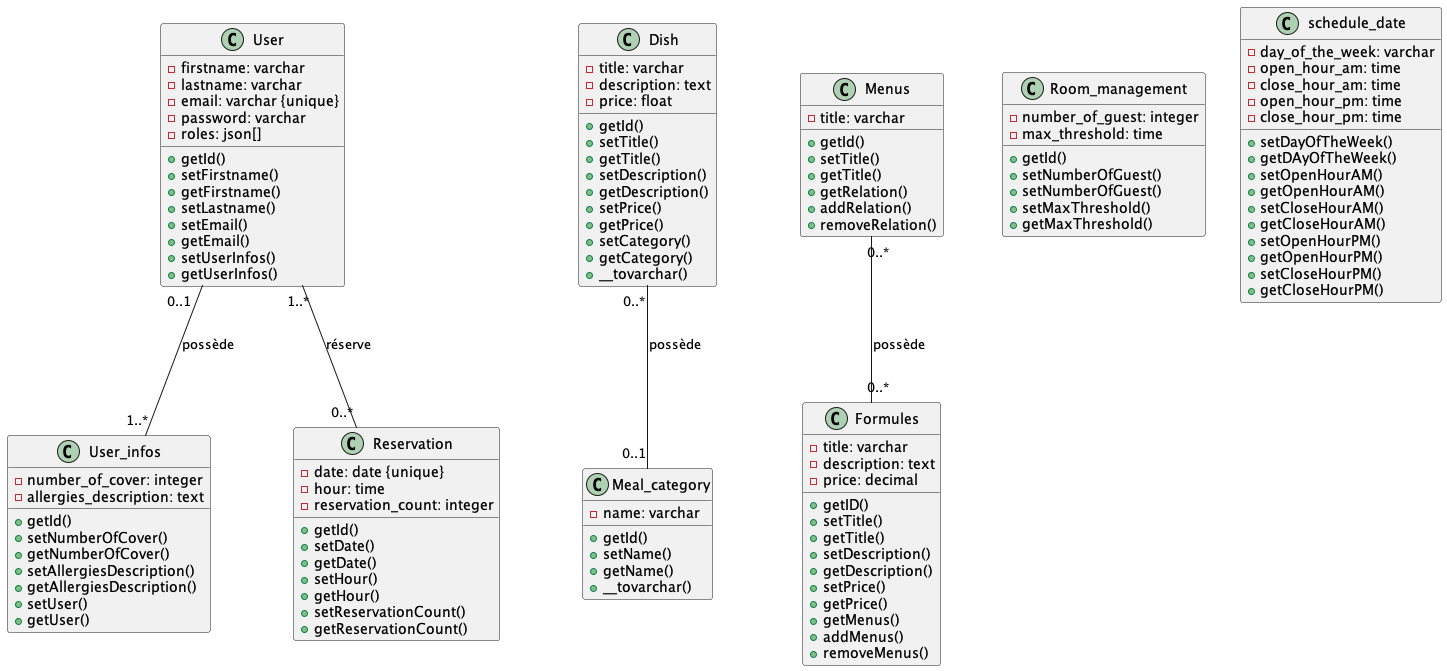

The diagram above was rendered by PlantUML. Its source (embedded in the PNG):
@startuml

class User {
    - firstname: varchar
    - lastname: varchar
    - email: varchar {unique}
    - password: varchar
    - roles: json[]
    + getId()
    + setFirstname()
    + getFirstname()
    + setLastname()
    + setEmail()
    + getEmail()
    + setUserInfos()
    + getUserInfos()

}

class User_infos {
    - number_of_cover: integer
    - allergies_description: text
    + getId()
    + setNumberOfCover()
    + getNumberOfCover()
    + setAllergiesDescription()
    + getAllergiesDescription()
    + setUser()
    + getUser()
}

User "0..1"  -- "1..*" User_infos : possède


class Reservation {
    - date: date {unique}
    - hour: time
    - reservation_count: integer
    + getId()
    + setDate()
    + getDate()
    + setHour()
    + getHour()
    + setReservationCount()
    + getReservationCount()
}

User "1..*" -- "0..*" Reservation: réserve

class Dish{
    - title: varchar
    - description: text
    - price: float
    + getId()
    + setTitle()
    + getTitle()
    + setDescription()
    + getDescription()
    + setPrice()
    + getPrice()
    + setCategory()
    + getCategory()
    + __tovarchar()
}

class Meal_category {
    - name: varchar
    + getId()
    + setName()
    + getName()
    + __tovarchar()
}

Dish "0..*" -- "0..1" Meal_category: possède

class Menus {
    - title: varchar
    + getId()
    + setTitle()
    + getTitle()
    + getRelation()
    + addRelation()
    + removeRelation()
}

class Formules {
    - title: varchar
    - description: text
    - price: decimal
    + getID()
    + setTitle()
    + getTitle()
    + setDescription()
    + getDescription()
    + setPrice()
    + getPrice()
    + getMenus()
    + addMenus()
    + removeMenus()
}

Menus "0..*" -- "0..*" Formules: possède

class Room_management {
    - number_of_guest: integer
    - max_threshold: time
    + getId()
    + setNumberOfGuest()
    + setNumberOfGuest()
    + setMaxThreshold()
    + getMaxThreshold()
}

class schedule_date {
    - day_of_the_week: varchar
    - open_hour_am: time
    - close_hour_am: time
    - open_hour_pm: time
    - close_hour_pm: time
    + setDayOfTheWeek()
    + getDAyOfTheWeek()
    + setOpenHourAM()
    + getOpenHourAM()
    + setCloseHourAM()
    + getCloseHourAM()
    + setOpenHourPM()
    + getOpenHourPM()
    + setCloseHourPM()
    + getCloseHourPM()
}
@enduml